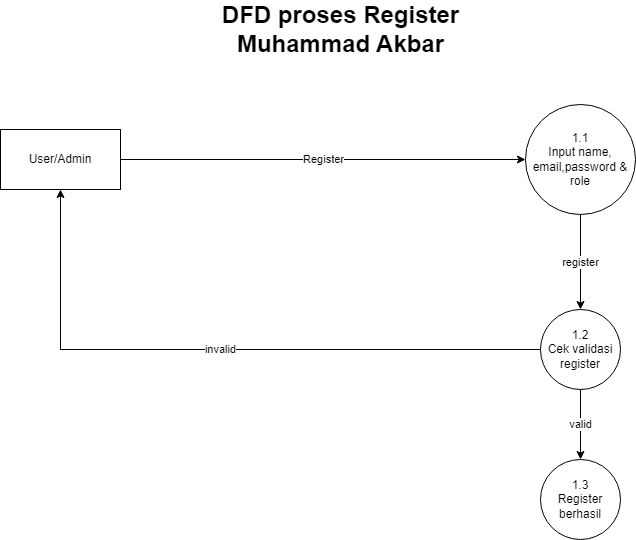

The diagram above was exported from draw.io. Its source (the exported page's mxGraphModel, read from the mxfile embedded in the PNG):
<mxGraphModel dx="825" dy="476" grid="1" gridSize="10" guides="1" tooltips="1" connect="1" arrows="1" fold="1" page="1" pageScale="1" pageWidth="850" pageHeight="1100" math="0" shadow="0">
  <root>
    <mxCell id="0" />
    <mxCell id="1" parent="0" />
    <mxCell id="-Y9j3NLyYEM0E1wsVSfN-1" value="User/Admin" style="rounded=0;whiteSpace=wrap;html=1;" parent="1" vertex="1">
      <mxGeometry x="90" y="180" width="120" height="60" as="geometry" />
    </mxCell>
    <mxCell id="-Y9j3NLyYEM0E1wsVSfN-2" value="1.1 &lt;br&gt;Input name, email,password &amp;amp; role" style="ellipse;whiteSpace=wrap;html=1;aspect=fixed;" parent="1" vertex="1">
      <mxGeometry x="615" y="155" width="110" height="110" as="geometry" />
    </mxCell>
    <mxCell id="-Y9j3NLyYEM0E1wsVSfN-4" value="1.2&lt;br&gt;Cek validasi register" style="ellipse;whiteSpace=wrap;html=1;aspect=fixed;" parent="1" vertex="1">
      <mxGeometry x="630" y="360" width="80" height="80" as="geometry" />
    </mxCell>
    <mxCell id="-Y9j3NLyYEM0E1wsVSfN-5" value="1.3&lt;br&gt;Register berhasil" style="ellipse;whiteSpace=wrap;html=1;aspect=fixed;" parent="1" vertex="1">
      <mxGeometry x="630" y="510" width="80" height="80" as="geometry" />
    </mxCell>
    <mxCell id="-Y9j3NLyYEM0E1wsVSfN-6" value="Register" style="endArrow=classic;html=1;rounded=0;exitX=1;exitY=0.5;exitDx=0;exitDy=0;entryX=0;entryY=0.5;entryDx=0;entryDy=0;" parent="1" source="-Y9j3NLyYEM0E1wsVSfN-1" target="-Y9j3NLyYEM0E1wsVSfN-2" edge="1">
      <mxGeometry width="50" height="50" relative="1" as="geometry">
        <mxPoint x="400" y="420" as="sourcePoint" />
        <mxPoint x="450" y="370" as="targetPoint" />
      </mxGeometry>
    </mxCell>
    <mxCell id="-Y9j3NLyYEM0E1wsVSfN-7" value="register" style="endArrow=classic;html=1;rounded=0;exitX=0.5;exitY=1;exitDx=0;exitDy=0;entryX=0.5;entryY=0;entryDx=0;entryDy=0;" parent="1" source="-Y9j3NLyYEM0E1wsVSfN-2" target="-Y9j3NLyYEM0E1wsVSfN-4" edge="1">
      <mxGeometry width="50" height="50" relative="1" as="geometry">
        <mxPoint x="520" y="220" as="sourcePoint" />
        <mxPoint x="640" y="220" as="targetPoint" />
      </mxGeometry>
    </mxCell>
    <mxCell id="-Y9j3NLyYEM0E1wsVSfN-8" value="valid" style="endArrow=classic;html=1;rounded=0;exitX=0.5;exitY=1;exitDx=0;exitDy=0;entryX=0.5;entryY=0;entryDx=0;entryDy=0;" parent="1" source="-Y9j3NLyYEM0E1wsVSfN-4" target="-Y9j3NLyYEM0E1wsVSfN-5" edge="1">
      <mxGeometry width="50" height="50" relative="1" as="geometry">
        <mxPoint x="680" y="260" as="sourcePoint" />
        <mxPoint x="680" y="370" as="targetPoint" />
      </mxGeometry>
    </mxCell>
    <mxCell id="-Y9j3NLyYEM0E1wsVSfN-9" value="invalid" style="endArrow=classic;html=1;rounded=0;entryX=0.5;entryY=1;entryDx=0;entryDy=0;exitX=0;exitY=0.5;exitDx=0;exitDy=0;" parent="1" source="-Y9j3NLyYEM0E1wsVSfN-4" target="-Y9j3NLyYEM0E1wsVSfN-1" edge="1">
      <mxGeometry width="50" height="50" relative="1" as="geometry">
        <mxPoint x="400" y="420" as="sourcePoint" />
        <mxPoint x="450" y="370" as="targetPoint" />
        <Array as="points">
          <mxPoint x="150" y="400" />
        </Array>
      </mxGeometry>
    </mxCell>
    <mxCell id="-Y9j3NLyYEM0E1wsVSfN-10" value="DFD proses Register&lt;br&gt;Muhammad Akbar" style="text;strokeColor=none;fillColor=none;html=1;fontSize=24;fontStyle=1;verticalAlign=middle;align=center;" parent="1" vertex="1">
      <mxGeometry x="380" y="60" width="100" height="40" as="geometry" />
    </mxCell>
  </root>
</mxGraphModel>